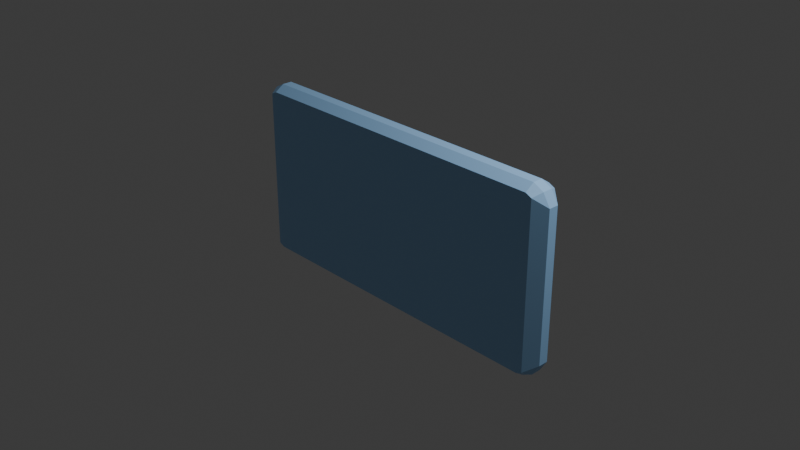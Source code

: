 # Source: test_cube.blend  (saved by Blender 4.1.24; exported with 4.5.12 LTS)
import bpy
from mathutils import Matrix  # noqa: F401  (used for matrix-valued properties, if any)

bpy.ops.wm.read_factory_settings(use_empty=True)
scene = bpy.context.scene
scene.name = 'Scene'

# ---- collections
col_collection = bpy.data.collections.new('Collection'); scene.collection.children.link(col_collection)

# ---- images (referenced by path relative to the original .blend; pixels are not part of the script)
import os
ASSET_DIR = os.environ.get("B2B_ASSET_DIR", "")  # directory of the original .blend (textures are referenced by path, not embedded)
HERE = os.path.dirname(os.path.abspath(__file__))  # packed textures are extracted next to this script under _unpacked/

def load_image(name, relpath, width, height, colorspace="sRGB"):
    """Load a texture the original file referenced (path relative to the .blend, or extracted next to this script)."""
    p = next((c for c in (os.path.join(HERE, relpath), os.path.join(ASSET_DIR, relpath)) if relpath and os.path.exists(c)), "")
    if p:
        img = bpy.data.images.load(p, check_existing=True)
        img.name = name
    else:  # same state as the original file: an image datablock whose file is absent (Cycles renders it pink)
        img = bpy.data.images.new(name, width, height)
        img.source = "FILE"
        img.filepath = "//" + (relpath or name)
    img.colorspace_settings.name = colorspace
    return img
img_test_normal_map = load_image('test normal map', 'test normal map.png', 1024, 1024, 'sRGB')

# ---- materials (node trees are filled in below, after node groups)
mat_material = bpy.data.materials.new('Material')
mat_material.alpha_threshold = 0.0
mat_material.use_transparent_shadow = False
mat_material.roughness = 0.5
mat_material.line_color = (0.0, 0.0, 0.0, 1.0)

# ---- material node trees
mat_material.use_nodes = True; mat_material.node_tree.nodes.clear()
_N = mat_material.node_tree.nodes; _L = mat_material.node_tree.links
n0 = _N.new('ShaderNodeOutputMaterial'); n0.name = 'Material Output'; n0.location = (300, 300)
n1 = _N.new('ShaderNodeBsdfPrincipled'); n1.name = 'Principled BSDF'; n1.location = (10, 300)
n1.inputs[0].default_value = (0.3613, 0.6445, 1.0, 1.0)
n1.inputs[3].default_value = 1.45
n2 = _N.new('ShaderNodeTexImage'); n2.name = 'Image Texture'; n2.location = (-498, 266)
n2.image = img_test_normal_map
_L.new(n1.outputs[0], n0.inputs[0])
n0.is_active_output = True

# ---- world
world_world = bpy.data.worlds.new('World'); scene.world = world_world
world_world.use_nodes = True; world_world.node_tree.nodes.clear()
_N = world_world.node_tree.nodes; _L = world_world.node_tree.links
n0 = _N.new('ShaderNodeOutputWorld'); n0.name = 'World Output'; n0.location = (300, 300)
n1 = _N.new('ShaderNodeBackground'); n1.name = 'Background'; n1.location = (10, 300)
n1.inputs[0].default_value = (0.05088, 0.05088, 0.05088, 1.0)
_L.new(n1.outputs[0], n0.inputs[0])
n0.is_active_output = True
world_world.color = (0.05088, 0.05088, 0.05088)
world_world.use_sun_shadow = False
world_world.sun_shadow_jitter_overblur = 0.0

# ---- cameras
cam_camera = bpy.data.cameras.new('Camera')
cam_camera.clip_end = 100.0
cam_camera.ortho_scale = 7.314

# ---- lights
light_light = bpy.data.lights.new('Light', 'POINT')
light_light.transmission_factor = 0.0
light_light.energy = 1000.0
light_light.shadow_soft_size = 0.1
light_light.shadow_maximum_resolution = 0.006
light_light.use_absolute_resolution = True

# ---- meshes
me_cube = bpy.data.meshes.new('Cube')
me_cube.from_pydata([(1.759, 0.1604, 0.9), (1.759, 0.1604, -0.9), (1.759, -0.1604, 0.9), (1.759, -0.1604, -0.9), (-1.759, 0.1604, 0.9), (-1.759, 0.1604, -0.9), (-1.759, -0.1604, 0.9), (-1.759, -0.1604, -0.9), (1.759, 0.1553, 0.9318), (1.759, 0.05394, 1.0), (1.874, 0.05394, 0.9412), (1.954, 0.05394, 0.8095), (1.826, 0.155, 0.9), (1.759, 0.05394, -1.0), (1.759, 0.1553, -0.9318), (1.874, 0.05394, -0.9412), (1.826, 0.155, -0.9), (1.954, 0.05394, -0.8095), (1.874, -0.05394, 0.9412), (1.826, -0.155, 0.9), (1.954, -0.05394, 0.8095), (1.759, -0.05394, 1.0), (1.759, -0.1553, 0.9318), (1.874, -0.05394, -0.9412), (1.954, -0.05394, -0.8095), (1.826, -0.155, -0.9), (1.759, -0.1553, -0.9318), (1.759, -0.05394, -1.0), (-1.874, 0.05394, 0.9412), (-1.826, 0.155, 0.9), (-1.954, 0.05394, 0.8095), (-1.759, 0.05394, 1.0), (-1.759, 0.1553, 0.9318), (-1.874, 0.05394, -0.9412), (-1.954, 0.05394, -0.8095), (-1.826, 0.155, -0.9), (-1.759, 0.1553, -0.9318), (-1.759, 0.05394, -1.0), (-1.874, -0.05394, 0.9412), (-1.954, -0.05394, 0.8095), (-1.826, -0.155, 0.9), (-1.759, -0.1553, 0.9318), (-1.759, -0.05394, 1.0), (-1.759, -0.05394, -1.0), (-1.759, -0.1553, -0.9318), (-1.874, -0.05394, -0.9412), (-1.826, -0.155, -0.9), (-1.954, -0.05394, -0.8095)], [], [(2, 3, 25, 19), (42, 31, 28, 38), (3, 2, 6, 7), (12, 16, 1, 0), (27, 13, 15, 23), (9, 21, 18, 10), (14, 36, 5, 1), (22, 41, 6, 2), (44, 26, 3, 7), (47, 39, 30, 34), (40, 6, 41), (7, 6, 40, 46), (35, 5, 36), (37, 13, 27, 43), (17, 11, 20, 24), (44, 7, 46), (19, 22, 2), (4, 29, 32), (25, 3, 26), (9, 31, 42, 21), (4, 5, 35, 29), (37, 43, 45, 33), (0, 8, 12), (14, 1, 16), (5, 4, 0, 1), (10, 11, 12), (15, 16, 17), (18, 19, 20), (23, 24, 25), (28, 29, 30), (33, 34, 35), (38, 39, 40), (45, 46, 47), (9, 10, 12, 8), (15, 13, 14, 16), (18, 21, 22, 19), (27, 23, 25, 26), (28, 31, 32, 29), (37, 33, 35, 36), (42, 38, 40, 41), (45, 43, 44, 46), (47, 34, 33, 45), (13, 37, 36, 14), (11, 17, 16, 12), (39, 47, 46, 40), (24, 20, 19, 25), (34, 30, 29, 35), (21, 42, 41, 22), (20, 11, 10, 18), (43, 27, 26, 44), (30, 39, 38, 28), (31, 9, 8, 32), (17, 24, 23, 15), (32, 8, 0, 4)])
_uv = me_cube.uv_layers.new(name='UVMap')
_uv.uv.foreach_set('vector', [0.02498, 0.3502, 0.02498, 0.6498, 0.01644, 0.6498, 0.01644, 0.3502, 0.02498, 0.1105, 0.02498, 0.2224, 0.01029, 0.2224, 0.01029, 0.1105, 0.02498, 0.6498, 0.02498, 0.3502, 0.4745, 0.3502, 0.4745, 0.6498, 0.008536, 0.6838, 0.008536, 0.9834, 1.796e-08, 0.9834, 5.725e-08, 0.6838, 0.5255, 0.444, 0.5255, 0.556, 0.5108, 0.556, 0.5108, 0.444, 0.4745, 0.2224, 0.4745, 0.1105, 0.4892, 0.1105, 0.4892, 0.2224, 0.5255, 0.6611, 0.975, 0.6611, 0.975, 0.6664, 0.5255, 0.6664, 0.4745, 0.0053, 0.02498, 0.0053, 0.02498, 1.456e-09, 0.4745, 2.767e-08, 0.975, 0.3389, 0.5255, 0.3389, 0.5255, 0.3336, 0.975, 0.3336, 0.6663, 0.3012, 0.6663, 0.0317, 0.8342, 0.0317, 0.8342, 0.3012, 0.01644, 0.005689, 0.02498, 1.456e-09, 0.02498, 0.0053, 0.5005, 0.3162, 0.5005, 0.01664, 0.509, 0.01664, 0.509, 0.3162, 0.9836, 0.6608, 0.975, 0.6664, 0.975, 0.6611, 0.975, 0.556, 0.5255, 0.556, 0.5255, 0.444, 0.975, 0.444, 0.1658, 0.9683, 0.1658, 0.6988, 0.3337, 0.6988, 0.3337, 0.9683, 0.975, 0.3389, 0.975, 0.3336, 0.9836, 0.3392, 0.4831, 0.005689, 0.4745, 0.0053, 0.4745, 2.767e-08, 0.02498, 0.3329, 0.01644, 0.3272, 0.02498, 0.3276, 0.5169, 0.3392, 0.5255, 0.3336, 0.5255, 0.3389, 0.4745, 0.2224, 0.02498, 0.2224, 0.02498, 0.1105, 0.4745, 0.1105, 1.0, 0.01664, 1.0, 0.3162, 0.9915, 0.3162, 0.9915, 0.01664, 0.975, 0.556, 0.975, 0.444, 0.9897, 0.444, 0.9897, 0.556, 0.4745, 0.3329, 0.4745, 0.3276, 0.4831, 0.3272, 0.5255, 0.6611, 0.5255, 0.6664, 0.5169, 0.6608, 0.5255, 0.9834, 0.5255, 0.6838, 0.975, 0.6838, 0.975, 0.9834, 0.4892, 0.2224, 0.4995, 0.2224, 0.4865, 0.3162, 0.5108, 0.556, 0.5135, 0.6498, 0.5005, 0.556, 0.4892, 0.01664, 0.4831, 0.005689, 0.4995, 0.01664, 0.5108, 0.3502, 0.5005, 0.3502, 0.5169, 0.3392, 0.01029, 0.2224, 0.01303, 0.3162, 2.847e-08, 0.2224, 0.9897, 0.556, 1.0, 0.556, 0.987, 0.6498, 0.01029, 0.01664, 5.546e-08, 0.01664, 0.01644, 0.005689, 0.9897, 0.3502, 0.9836, 0.3392, 1.0, 0.3502, 0.4745, 0.2224, 0.4892, 0.2224, 0.4831, 0.3272, 0.4745, 0.3276, 0.5108, 0.556, 0.5255, 0.556, 0.5255, 0.6611, 0.5169, 0.6608, 0.4892, 0.1105, 0.4745, 0.1105, 0.4745, 0.0053, 0.4831, 0.005689, 0.5255, 0.444, 0.5108, 0.444, 0.5169, 0.3392, 0.5255, 0.3389, 0.01029, 0.2224, 0.02498, 0.2224, 0.02498, 0.3276, 0.01644, 0.3272, 0.975, 0.556, 0.9897, 0.556, 0.9836, 0.6608, 0.975, 0.6611, 0.02498, 0.1105, 0.01029, 0.1105, 0.01644, 0.005689, 0.02498, 0.0053, 0.9897, 0.444, 0.975, 0.444, 0.975, 0.3389, 0.9836, 0.3392, 1.0, 0.444, 1.0, 0.556, 0.9897, 0.556, 0.9897, 0.444, 0.5255, 0.556, 0.975, 0.556, 0.975, 0.6611, 0.5255, 0.6611, 0.1658, 0.6988, 0.1658, 0.9683, 0.008536, 0.9834, 0.008536, 0.6838, 0.6663, 0.0317, 0.6663, 0.3012, 0.509, 0.3162, 0.509, 0.01664, 4.157e-09, 0.6347, 3.95e-08, 0.3653, 0.01644, 0.3502, 0.01644, 0.6498, 0.8342, 0.3012, 0.8342, 0.0317, 0.9915, 0.01664, 0.9915, 0.3162, 0.4745, 0.1105, 0.02498, 0.1105, 0.02498, 0.0053, 0.4745, 0.0053, 0.4995, 0.1105, 0.4995, 0.2224, 0.4892, 0.2224, 0.4892, 0.1105, 0.975, 0.444, 0.5255, 0.444, 0.5255, 0.3389, 0.975, 0.3389, 2.847e-08, 0.2224, 4.315e-08, 0.1105, 0.01029, 0.1105, 0.01029, 0.2224, 0.02498, 0.2224, 0.4745, 0.2224, 0.4745, 0.3276, 0.02498, 0.3276, 0.5005, 0.556, 0.5005, 0.444, 0.5108, 0.444, 0.5108, 0.556, 0.02498, 0.3276, 0.4745, 0.3276, 0.4745, 0.3329, 0.02498, 0.3329])
me_cube.materials.append(mat_material)
me_cube.use_mirror_vertex_groups = False
me_cube.update()

# ---- objects
ob_cube = bpy.data.objects.new('Cube', me_cube)
ob_light = bpy.data.objects.new('Light', light_light)
ob_camera = bpy.data.objects.new('Camera', cam_camera)

# ---- transforms, parenting, visibility, modifiers, constraints
ob_cube.location = (0.0, 0.0, 0.0)
ob_cube.lock_rotations_4d = False
ob_cube.empty_display_type = 'ARROWS'
ob_cube.lineart.crease_threshold = 0.0
ob_light.location = (4.076, 1.005, 5.904)
ob_light.rotation_euler = (0.6503, 0.05522, 1.866)
ob_light.lock_rotations_4d = False
ob_light.empty_display_type = 'ARROWS'
ob_light.color = (0.0, 0.0, 0.0, 0.0)
ob_light.lineart.crease_threshold = 0.0
ob_camera.location = (7.359, -6.926, 4.958)
ob_camera.rotation_euler = (1.109, 0.0, 0.8149)
ob_camera.lock_rotations_4d = False
ob_camera.empty_display_type = 'ARROWS'
ob_camera.color = (0.0, 0.0, 0.0, 0.0)
ob_camera.display_type = 'WIRE'
ob_camera.lineart.crease_threshold = 0.0

# ---- collection membership
col_collection.objects.link(ob_cube)
col_collection.objects.link(ob_light)
col_collection.objects.link(ob_camera)

# ---- scene / render settings (as saved in the file)
scene.camera = ob_camera
scene.frame_start = 1; scene.frame_end = 250; scene.frame_set(1)
scene.render.engine = 'CYCLES'
scene.cycles.samples = 10
scene.cycles.sampling_pattern = 'TABULATED_SOBOL'
scene.cycles.bake_type = 'NORMAL'
scene.eevee.ray_tracing_options.trace_max_roughness = 0.0
bpy.context.view_layer.update()
